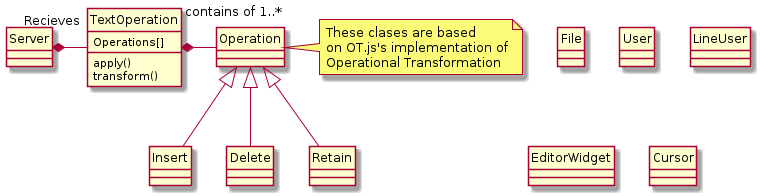

The diagram above was rendered by PlantUML. Its source (embedded in the PNG):
@startuml
hide circle
class File
class User
class LineUser
class EditorWidget

class Cursor

class Server
Server *-right- "Recieves" TextOperation
class TextOperation {
Operations[]
apply()
transform()
}

TextOperation *-right- "contains of 1..*" Operation
note right of Operation : These clases are based\non OT.js's implementation of\nOperational Transformation
class Operation
Class Insert
Class Delete
Class Retain
Insert -up-|> Operation
Delete -up-|> Operation
Retain -up-|> Operation

@enduml